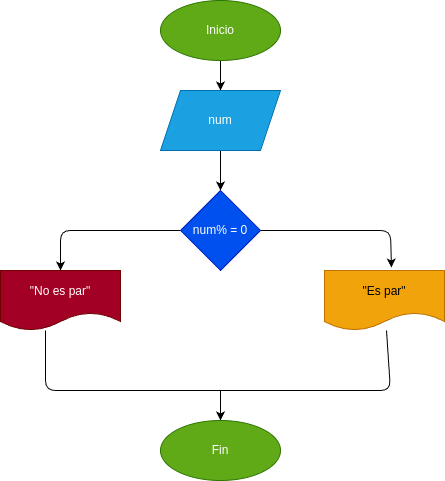

The diagram above was exported from draw.io. Its source (the exported page's mxGraphModel, read from the mxfile embedded in the PNG):
<mxGraphModel dx="576" dy="461" grid="1" gridSize="10" guides="1" tooltips="1" connect="1" arrows="1" fold="1" page="1" pageScale="1" pageWidth="827" pageHeight="1169" background="none" math="0" shadow="0">
  <root>
    <mxCell id="0" />
    <mxCell id="1" parent="0" />
    <mxCell id="4" style="edgeStyle=none;html=1;entryX=0.5;entryY=0;entryDx=0;entryDy=0;" edge="1" parent="1" source="2" target="3">
      <mxGeometry relative="1" as="geometry" />
    </mxCell>
    <mxCell id="2" value="Inicio" style="ellipse;whiteSpace=wrap;html=1;fillColor=#60a917;fontColor=#ffffff;strokeColor=#2D7600;" vertex="1" parent="1">
      <mxGeometry x="250" y="10" width="120" height="60" as="geometry" />
    </mxCell>
    <mxCell id="6" style="edgeStyle=none;html=1;entryX=0.5;entryY=0;entryDx=0;entryDy=0;" edge="1" parent="1" source="3" target="5">
      <mxGeometry relative="1" as="geometry" />
    </mxCell>
    <mxCell id="3" value="num" style="shape=parallelogram;perimeter=parallelogramPerimeter;whiteSpace=wrap;html=1;fixedSize=1;fillColor=#1ba1e2;fontColor=#ffffff;strokeColor=#006EAF;" vertex="1" parent="1">
      <mxGeometry x="250" y="100" width="120" height="60" as="geometry" />
    </mxCell>
    <mxCell id="16" style="edgeStyle=none;html=1;entryX=0.5;entryY=0;entryDx=0;entryDy=0;" edge="1" parent="1" source="5" target="7">
      <mxGeometry relative="1" as="geometry">
        <Array as="points">
          <mxPoint x="150" y="240" />
        </Array>
      </mxGeometry>
    </mxCell>
    <mxCell id="17" style="edgeStyle=none;html=1;entryX=0.558;entryY=-0.05;entryDx=0;entryDy=0;entryPerimeter=0;" edge="1" parent="1" source="5" target="9">
      <mxGeometry relative="1" as="geometry">
        <Array as="points">
          <mxPoint x="480" y="240" />
        </Array>
      </mxGeometry>
    </mxCell>
    <mxCell id="20" style="edgeStyle=none;html=1;" edge="1" parent="1" target="10">
      <mxGeometry relative="1" as="geometry">
        <mxPoint x="310" y="400" as="sourcePoint" />
      </mxGeometry>
    </mxCell>
    <mxCell id="5" value="num% = 0" style="rhombus;whiteSpace=wrap;html=1;fillColor=#0050ef;fontColor=#ffffff;strokeColor=#001DBC;" vertex="1" parent="1">
      <mxGeometry x="270" y="200" width="80" height="80" as="geometry" />
    </mxCell>
    <mxCell id="7" value="&quot;No es par&quot;" style="shape=document;whiteSpace=wrap;html=1;boundedLbl=1;fillColor=#a20025;fontColor=#ffffff;strokeColor=#6F0000;" vertex="1" parent="1">
      <mxGeometry x="90" y="280" width="120" height="60" as="geometry" />
    </mxCell>
    <mxCell id="9" value="&quot;Es par&quot;" style="shape=document;whiteSpace=wrap;html=1;boundedLbl=1;fillColor=#f0a30a;fontColor=#000000;strokeColor=#BD7000;" vertex="1" parent="1">
      <mxGeometry x="414" y="280" width="120" height="60" as="geometry" />
    </mxCell>
    <mxCell id="10" value="Fin" style="ellipse;whiteSpace=wrap;html=1;fillColor=#60a917;fontColor=#ffffff;strokeColor=#2D7600;" vertex="1" parent="1">
      <mxGeometry x="250" y="430" width="120" height="60" as="geometry" />
    </mxCell>
    <mxCell id="15" value="" style="endArrow=none;html=1;exitX=0.375;exitY=1;exitDx=0;exitDy=0;exitPerimeter=0;" edge="1" parent="1" source="7" target="9">
      <mxGeometry width="50" height="50" relative="1" as="geometry">
        <mxPoint x="390" y="350" as="sourcePoint" />
        <mxPoint x="440" y="300" as="targetPoint" />
        <Array as="points">
          <mxPoint x="135" y="400" />
          <mxPoint x="310" y="400" />
          <mxPoint x="480" y="400" />
        </Array>
      </mxGeometry>
    </mxCell>
  </root>
</mxGraphModel>